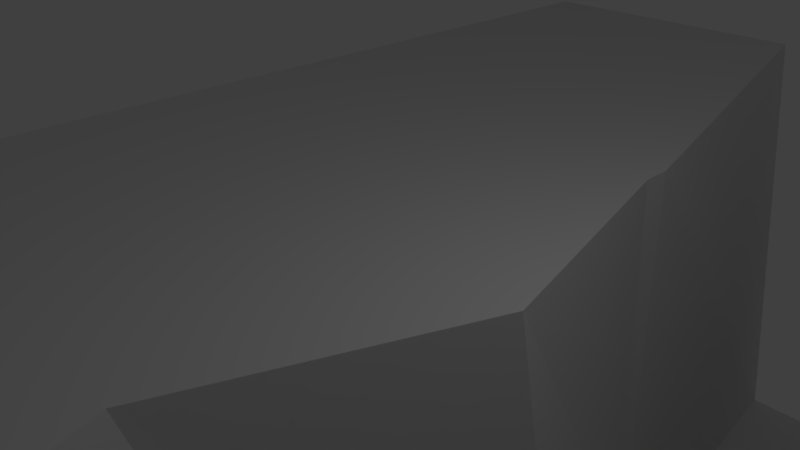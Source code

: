 # Source: Terreno11.blend  (saved by Blender 2.79.0; exported with 4.5.12 LTS)
import bpy
from mathutils import Matrix  # noqa: F401  (used for matrix-valued properties, if any)

bpy.ops.wm.read_factory_settings(use_empty=True)
scene = bpy.context.scene
scene.name = 'Scene'

# ---- collections
col_collection_1 = bpy.data.collections.new('Collection 1'); scene.collection.children.link(col_collection_1)

# ---- materials (node trees are filled in below, after node groups)
mat_material = bpy.data.materials.new('Material')
mat_material.alpha_threshold = 0.0
mat_material.use_transparent_shadow = False
mat_material.roughness = 0.5
mat_material.line_color = (0.0, 0.0, 0.0, 1.0)

# ---- material node trees

# ---- world
world_world = bpy.data.worlds.new('World'); scene.world = world_world
world_world.color = (0.05088, 0.05088, 0.05088)
world_world.use_sun_shadow = False
world_world.sun_shadow_jitter_overblur = 0.0
world_world.cycles.sampling_method = 'MANUAL'

# ---- cameras
cam_camera = bpy.data.cameras.new('Camera')
cam_camera.clip_end = 100.0
cam_camera.lens = 35.0
cam_camera.sensor_width = 32.0
cam_camera.sensor_height = 18.0
cam_camera.ortho_scale = 7.314
cam_camera.dof.focus_distance = 0.0
cam_camera.dof.aperture_fstop = 128.0

# ---- lights
light_lamp = bpy.data.lights.new('Lamp', 'POINT')
light_lamp.transmission_factor = 0.0
light_lamp.cutoff_distance = 30.0
light_lamp.energy = 100.0
light_lamp.shadow_buffer_clip_start = 1.001
light_lamp.shadow_soft_size = 0.1
light_lamp.shadow_maximum_resolution = 0.006
light_lamp.use_absolute_resolution = True

# ---- meshes
me_cube = bpy.data.meshes.new('Cube')
me_cube.from_pydata([(-6.319, -27.94, -10.82), (-6.319, -27.94, -0.9455), (-6.319, 11.86, -10.82), (-6.319, 11.86, -0.9455), (13.29, -27.94, -10.82), (13.29, -27.94, -0.9455), (13.29, 11.86, -10.82), (13.29, 11.86, -0.9455), (-0.9104, 11.86, -10.82), (-0.9104, 11.86, -0.9455), (-2.314, -27.94, -10.82), (-2.314, -27.94, -0.9455), (-6.319, -2.425, -10.82), (-6.319, -2.425, -0.9455), (13.29, -3.326, -10.82), (13.29, -3.326, -0.9455), (0.505, -3.326, -0.9455), (0.9502, -3.326, -10.82), (-6.319, -6.771, -10.82), (13.29, -11.27, -0.9455), (0.9502, -4.669, -0.9455), (0.9502, -4.669, -10.82), (-6.319, -6.771, -0.9455), (13.29, -11.27, -10.82), (-6.319, -17.14, -10.82), (13.29, -16.98, -4.48), (-0.08194, -15.5, -4.48), (-0.08194, -17.14, -10.82), (-6.319, -16.92, -4.48), (13.29, -17.14, -10.82), (11.15, 11.86, -0.9455), (7.345, -27.94, -10.82), (11.15, 11.86, -10.82), (7.345, -27.94, -0.9455), (11.29, -3.293, -0.9455), (11.29, -3.293, -10.82), (6.295, -10.89, -0.9455), (6.295, -10.89, -10.82), (6.295, -18.48, -4.48), (6.295, -18.43, -10.82), (-6.319, -17.6, -10.82), (13.29, -17.6, -0.9455), (-0.08194, -15.92, -0.9455), (-0.08194, -17.6, -10.82), (-6.319, -17.6, -0.9455), (13.29, -17.6, -10.82), (6.295, -18.89, -0.9455), (6.295, -18.89, -10.82), (-2.684, 11.86, -10.82), (-5.432, -27.94, -0.9455), (-2.684, 11.86, -0.9455), (-5.432, -27.94, -10.82), (-2.684, -2.425, -10.82), (-2.684, -2.425, -0.9455), (-2.684, -6.204, -10.82), (-2.684, -6.204, -0.9455), (-3.409, -18.39, -10.82), (-3.409, -17.6, -4.48), (-3.409, -18.85, -10.82), (-3.409, -18.01, -0.9455), (3.337, 11.86, -10.82), (4.157, -27.94, -0.9455), (8.621, -3.293, -10.82), (6.813, -7.867, -10.82), (3.106, -16.85, -10.82), (3.337, 11.86, -0.9455), (4.157, -27.94, -10.82), (8.621, -3.293, -0.9455), (5.409, -7.867, -0.9455), (3.106, -16.05, -4.48), (3.106, -17.31, -10.82), (3.106, -16.47, -0.9455), (-6.319, -15.46, -7.337), (13.29, -15.02, -10.82), (-6.319, -15.02, -10.82), (13.29, -15.8, -7.337), (0.1451, -14.86, -7.337), (0.1451, -15.02, -10.82), (6.295, -16.03, -10.82), (6.295, -17.18, -7.337), (-3.249, -16.49, -7.337), (-3.249, -16.0, -10.82), (3.22, -14.79, -10.82), (3.22, -15.28, -7.337), (-6.319, -13.79, -9.336), (13.29, -13.79, -10.82), (-6.319, -13.79, -10.82), (13.29, -13.79, -9.336), (0.2769, -12.69, -9.336), (0.2769, -13.79, -10.82), (6.295, -14.63, -10.82), (6.295, -14.63, -9.336), (-3.157, -14.05, -9.336), (-3.157, -14.61, -10.82), (3.286, -13.6, -10.82), (3.286, -13.04, -9.336), (-5.64, -6.548, -4.867), (13.29, -12.36, -10.82), (-6.319, -7.987, -10.82), (11.83, -10.92, -4.867), (0.2711, -4.62, -4.867), (0.8336, -6.249, -10.82), (6.295, -12.13, -10.82), (6.295, -10.69, -4.867), (-2.766, -6.125, -4.867), (-2.766, -7.659, -10.82), (6.754, -8.922, -10.82), (6.754, -7.388, -4.867), (-6.319, -8.757, -10.82), (12.02, -12.27, -9.448), (0.7598, -6.158, -9.448), (0.7598, -7.25, -10.82), (6.295, -12.91, -10.82), (6.295, -12.13, -9.448), (-2.818, -7.645, -9.448), (-2.818, -8.581, -10.82), (6.717, -9.591, -10.82), (6.717, -8.655, -9.448), (-5.73, -7.976, -9.448), (13.29, -13.05, -10.82), (-0.8112, 11.86, -10.82), (-2.196, -27.94, -0.9444), (1.235, -3.325, -10.82), (1.168, -4.788, -10.82), (0.03638, -17.13, -10.82), (0.03638, -17.59, -10.82), (0.01716, 11.86, -9.196), (-2.196, -27.94, -10.82), (1.235, -1.194, -8.047), (1.168, -2.026, -8.319), (0.03638, -15.52, -8.466), (0.5635, -15.78, -1.002), (0.2592, -15.01, -10.82), (0.2592, -14.87, -7.337), (0.3886, -12.7, -9.336), (0.3886, -13.78, -10.82), (1.053, -6.348, -10.82), (1.053, -4.722, -8.771), (0.9808, -7.337, -10.82), (0.9808, -6.251, -9.448), (3.232, 11.86, -9.196), (4.032, -27.94, -10.82), (8.321, -1.164, -8.047), (5.816, -4.98, -8.319), (2.982, -16.03, -8.466), (2.767, -16.28, -0.9629), (3.1, -15.27, -7.337), (3.168, -13.03, -9.336), (6.523, -7.28, -8.771), (6.484, -8.557, -9.448), (3.232, 11.86, -10.82), (3.839, -27.94, -0.9663), (8.321, -3.295, -10.82), (6.583, -7.742, -10.82), (2.982, -16.86, -10.82), (2.982, -17.32, -10.82), (3.1, -14.8, -10.82), (3.168, -13.61, -10.82), (6.523, -8.818, -10.82), (6.484, -9.499, -10.82), (-6.319, 4.451, -0.9455), (13.29, 3.984, -10.82), (-6.319, 4.451, -10.82), (13.29, 3.984, -0.9455), (0.9502, 3.984, -0.9455), (0.9502, 3.984, -10.82), (8.887, 4.001, -10.82), (8.887, 4.001, -0.9455), (-2.684, 4.451, -0.9455), (-2.684, 4.451, -10.82), (6.215, 4.001, -10.82), (6.659, 4.001, -0.9455), (1.146, 3.985, -10.82), (1.146, 3.985, -6.717), (6.009, 4.001, -6.717), (6.009, 4.001, -10.82), (-6.319, 4.864, -0.9455), (13.29, 4.423, -10.82), (-6.319, 4.864, -10.82), (13.29, 4.423, -0.9455), (0.9502, 4.423, -0.9455), (0.9502, 4.423, -10.82), (8.743, 4.439, -10.82), (8.743, 4.439, -0.9455), (-2.684, 4.864, -0.9455), (-2.684, 4.864, -10.82), (6.07, 4.439, -10.82), (6.07, 4.439, -0.9455), (1.14, 4.423, -10.82), (1.14, 4.423, -8.341), (5.87, 4.438, -8.341), (5.87, 4.438, -10.82), (-6.319, 1.013, -10.82), (13.29, 0.329, -0.9455), (1.885, 0.329, -0.9455), (0.9502, 0.329, -10.82), (10.09, 0.354, -10.82), (10.09, 0.354, -0.9455), (-2.684, 1.013, -0.9455), (-2.684, 1.013, -10.82), (7.418, 0.354, -10.82), (7.418, 0.354, -0.9455), (1.19, 0.3299, -10.82), (2.125, 1.395, -7.382), (6.522, 1.418, -7.382), (7.165, 0.353, -10.82), (-6.319, 1.013, -0.9455), (13.29, 0.329, -10.82)], [], [(178, 176, 3, 2), (32, 30, 7, 6), (45, 41, 5, 4), (51, 49, 1, 0), (47, 45, 4, 31), (59, 44, 1, 49), (131, 42, 11, 121), (58, 43, 10, 51), (127, 121, 11, 10), (48, 50, 9, 8), (199, 195, 17, 52), (203, 194, 16, 128), (198, 206, 13, 53), (196, 207, 14, 35), (207, 193, 15, 14), (18, 22, 13, 12), (98, 96, 22, 18), (52, 17, 21, 54), (128, 16, 20, 129), (53, 13, 22, 55), (35, 14, 23, 37), (14, 15, 19, 23), (40, 44, 28, 24), (81, 77, 27, 56), (133, 76, 26, 130), (80, 72, 28, 57), (78, 73, 29, 39), (73, 75, 25, 29), (82, 78, 39, 64), (75, 79, 38, 25), (62, 35, 37, 63), (15, 34, 36, 19), (200, 196, 35, 62), (193, 197, 34, 15), (4, 5, 33, 31), (41, 46, 33, 5), (70, 47, 31, 66), (60, 65, 30, 32), (64, 39, 47, 70), (25, 38, 46, 41), (0, 1, 44, 40), (56, 27, 43, 58), (130, 26, 42, 131), (57, 28, 44, 59), (39, 29, 45, 47), (29, 25, 41, 45), (26, 57, 59, 42), (24, 56, 58, 40), (76, 80, 57, 26), (74, 81, 56, 24), (16, 53, 55, 20), (12, 52, 54, 18), (194, 198, 53, 16), (192, 199, 52, 12), (2, 3, 50, 48), (40, 58, 51, 0), (42, 59, 49, 11), (10, 11, 49, 51), (38, 69, 71, 46), (154, 64, 70, 155), (150, 140, 65, 60), (155, 70, 66, 141), (205, 200, 62, 152), (152, 62, 63, 153), (156, 82, 64, 154), (79, 83, 69, 38), (34, 67, 68, 36), (197, 201, 67, 34), (31, 33, 61, 66), (46, 71, 61, 33), (91, 95, 83, 79), (157, 94, 82, 156), (86, 93, 81, 74), (88, 92, 80, 76), (87, 91, 79, 75), (94, 90, 78, 82), (85, 87, 75, 73), (90, 85, 73, 78), (92, 84, 72, 80), (134, 88, 76, 133), (93, 89, 77, 81), (24, 28, 72, 74), (115, 111, 89, 93), (139, 110, 88, 134), (114, 118, 84, 92), (112, 119, 85, 90), (119, 109, 87, 85), (116, 112, 90, 94), (109, 113, 91, 87), (110, 114, 92, 88), (108, 115, 93, 86), (159, 116, 94, 157), (113, 117, 95, 91), (74, 72, 84, 86), (36, 68, 107, 103), (153, 63, 106, 158), (18, 54, 105, 98), (20, 55, 104, 100), (19, 36, 103, 99), (63, 37, 102, 106), (23, 19, 99, 97), (37, 23, 97, 102), (55, 22, 96, 104), (129, 20, 100, 137), (54, 21, 101, 105), (108, 118, 96, 98), (86, 84, 118, 108), (103, 107, 117, 113), (158, 106, 116, 159), (98, 105, 115, 108), (100, 104, 114, 110), (99, 103, 113, 109), (106, 102, 112, 116), (97, 99, 109, 119), (102, 97, 119, 112), (104, 96, 118, 114), (137, 100, 110, 139), (105, 101, 111, 115), (148, 137, 139, 149), (101, 136, 138, 111), (143, 129, 137, 148), (21, 123, 136, 101), (111, 138, 135, 89), (149, 139, 134, 147), (147, 134, 133, 146), (89, 135, 132, 77), (77, 132, 124, 27), (17, 122, 123, 21), (195, 202, 122, 17), (43, 125, 127, 10), (8, 9, 126, 120), (27, 124, 125, 43), (144, 130, 131, 145), (146, 133, 130, 144), (142, 128, 129, 143), (204, 203, 128, 142), (141, 151, 121, 127), (145, 131, 121, 151), (71, 145, 151, 61), (66, 61, 151, 141), (201, 204, 142, 67), (67, 142, 143, 68), (83, 146, 144, 69), (69, 144, 145, 71), (95, 147, 146, 83), (117, 149, 147, 95), (68, 143, 148, 107), (107, 148, 149, 117), (136, 158, 159, 138), (123, 153, 158, 136), (138, 159, 157, 135), (135, 157, 156, 132), (132, 156, 154, 124), (122, 152, 153, 123), (202, 205, 152, 122), (125, 155, 141, 127), (120, 126, 140, 150), (124, 154, 155, 125), (188, 191, 175, 172), (187, 190, 174, 171), (190, 189, 173, 174), (181, 188, 172, 165), (183, 187, 171, 167), (191, 186, 170, 175), (178, 185, 169, 162), (180, 184, 168, 164), (179, 183, 167, 163), (186, 182, 166, 170), (177, 179, 163, 161), (182, 177, 161, 166), (184, 176, 160, 168), (189, 180, 164, 173), (185, 181, 165, 169), (192, 206, 160, 162), (48, 8, 181, 185), (126, 9, 180, 189), (50, 3, 176, 184), (32, 6, 177, 182), (6, 7, 179, 177), (60, 32, 182, 186), (7, 30, 183, 179), (9, 50, 184, 180), (2, 48, 185, 178), (150, 60, 186, 191), (30, 65, 187, 183), (8, 120, 188, 181), (140, 126, 189, 190), (65, 140, 190, 187), (120, 150, 191, 188), (162, 160, 176, 178), (12, 13, 206, 192), (172, 175, 205, 202), (171, 174, 204, 201), (174, 173, 203, 204), (165, 172, 202, 195), (167, 171, 201, 197), (175, 170, 200, 205), (162, 169, 199, 192), (164, 168, 198, 194), (163, 167, 197, 193), (170, 166, 196, 200), (161, 163, 193, 207), (166, 161, 207, 196), (168, 160, 206, 198), (173, 164, 194, 203), (169, 165, 195, 199)])
me_cube.materials.append(mat_material)
me_cube.use_remesh_preserve_volume = False
me_cube.use_remesh_preserve_attributes = False
me_cube.use_mirror_vertex_groups = False
me_cube.update()

# ---- objects
ob_cube = bpy.data.objects.new('Cube', me_cube)
ob_lamp = bpy.data.objects.new('Lamp', light_lamp)
ob_camera = bpy.data.objects.new('Camera', cam_camera)

# ---- transforms, parenting, visibility, modifiers, constraints
ob_cube.location = (0.0, 0.0, 1.103)
ob_cube.scale = (1.181, 1.181, 1.181)
ob_cube.lock_rotations_4d = False
ob_cube.empty_display_type = 'ARROWS'
ob_cube.lineart.crease_threshold = 0.0
ob_lamp.location = (4.076, 1.005, 5.904)
ob_lamp.rotation_euler = (0.6503, 0.05522, 1.866)
ob_lamp.lock_rotations_4d = False
ob_lamp.empty_display_type = 'ARROWS'
ob_lamp.color = (0.0, 0.0, 0.0, 0.0)
ob_lamp.lineart.crease_threshold = 0.0
ob_camera.location = (7.481, -6.508, 5.344)
ob_camera.rotation_euler = (1.109, 0.0, 0.8149)
ob_camera.lock_rotations_4d = False
ob_camera.empty_display_type = 'ARROWS'
ob_camera.color = (0.0, 0.0, 0.0, 0.0)
ob_camera.display_type = 'WIRE'
ob_camera.lineart.crease_threshold = 0.0

# ---- collection membership
col_collection_1.objects.link(ob_cube)
col_collection_1.objects.link(ob_lamp)
col_collection_1.objects.link(ob_camera)

# ---- scene / render settings (as saved in the file)
scene.camera = ob_camera
scene.frame_start = 1; scene.frame_end = 250; scene.frame_set(0)
scene.render.engine = 'BLENDER_EEVEE_NEXT'
scene.render.resolution_percentage = 50
scene.render.dither_intensity = 0.0
scene.cycles.use_denoising = False
scene.cycles.samples = 128
scene.cycles.sampling_pattern = 'TABULATED_SOBOL'
scene.cycles.use_adaptive_sampling = False
scene.cycles.use_light_tree = False
scene.cycles.blur_glossy = 0.0
scene.cycles.sample_clamp_indirect = 0.0
scene.view_settings.view_transform = 'Standard'
bpy.context.view_layer.update()
